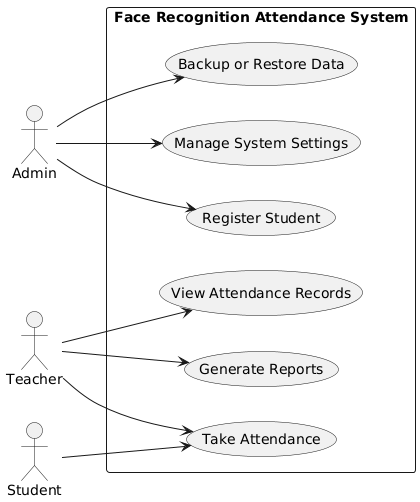

The diagram above was rendered by PlantUML. Its source (embedded in the PNG):
@startuml
left to right direction
skinparam packageStyle rectangle

actor Admin
actor Teacher
actor Student

rectangle "Face Recognition Attendance System" {
  (Register Student) as UC1
  (Take Attendance) as UC2
  (View Attendance Records) as UC3
  (Generate Reports) as UC4
  (Manage System Settings) as UC5
  (Backup or Restore Data) as UC6

  Admin --> UC1
  Admin --> UC5
  Admin --> UC6

  Teacher --> UC2
  Teacher --> UC3
  Teacher --> UC4

  Student --> UC2
}
@enduml